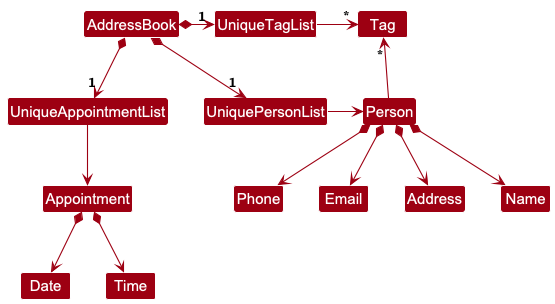

The diagram above was rendered by PlantUML. Its source (embedded in the PNG):
@startuml
!include style.puml
skinparam arrowThickness 1.1
skinparam arrowColor MODEL_COLOR
skinparam classBackgroundColor MODEL_COLOR

AddressBook *--> "1" UniqueAppointmentList
AddressBook *-right-> "1" UniquePersonList
AddressBook *-right-> "1" UniqueTagList
UniqueTagList -[hidden]down- UniquePersonList
UniqueTagList -[hidden]down- UniquePersonList

UniqueAppointmentList --> Appointment
UniqueTagList -right-> "*" Tag
UniquePersonList -right-> Person

Appointment *--> Date
Appointment *--> Time

Person -up-> "*" Tag

Person *--> Name
Person *--> Phone
Person *--> Email
Person *--> Address
@enduml